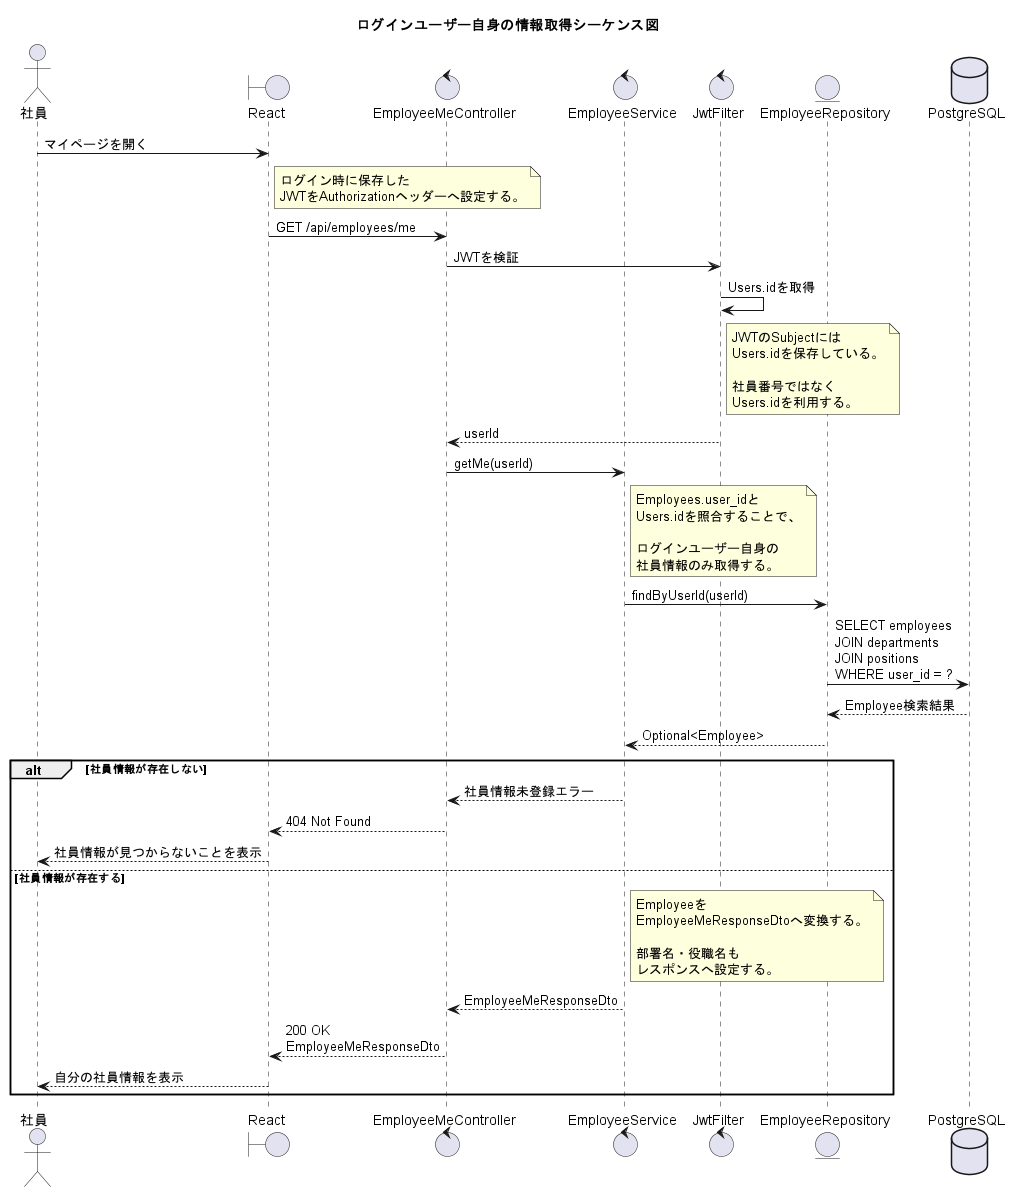

The diagram above was rendered by PlantUML. Its source (embedded in the PNG):
@startuml
title ログインユーザー自身の情報取得シーケンス図

actor 社員
boundary React as Frontend
control EmployeeMeController
control EmployeeService
control JwtFilter
entity EmployeeRepository
database PostgreSQL

社員 -> Frontend : マイページを開く

note right of Frontend
ログイン時に保存した
JWTをAuthorizationヘッダーへ設定する。
end note

Frontend -> EmployeeMeController : GET /api/employees/me

EmployeeMeController -> JwtFilter : JWTを検証

JwtFilter -> JwtFilter : Users.idを取得

note right of JwtFilter
JWTのSubjectには
Users.idを保存している。

社員番号ではなく
Users.idを利用する。
end note

JwtFilter --> EmployeeMeController : userId

EmployeeMeController -> EmployeeService : getMe(userId)

note right of EmployeeService
Employees.user_idと
Users.idを照合することで、

ログインユーザー自身の
社員情報のみ取得する。
end note

EmployeeService -> EmployeeRepository : findByUserId(userId)

EmployeeRepository -> PostgreSQL : SELECT employees\nJOIN departments\nJOIN positions\nWHERE user_id = ?

PostgreSQL --> EmployeeRepository : Employee検索結果

EmployeeRepository --> EmployeeService : Optional<Employee>

alt 社員情報が存在しない

    EmployeeService --> EmployeeMeController : 社員情報未登録エラー

    EmployeeMeController --> Frontend : 404 Not Found

    Frontend --> 社員 : 社員情報が見つからないことを表示

else 社員情報が存在する

    note right of EmployeeService
    Employeeを
    EmployeeMeResponseDtoへ変換する。

    部署名・役職名も
    レスポンスへ設定する。
    end note

    EmployeeService --> EmployeeMeController : EmployeeMeResponseDto

    EmployeeMeController --> Frontend : 200 OK\nEmployeeMeResponseDto

    Frontend --> 社員 : 自分の社員情報を表示

end

@enduml